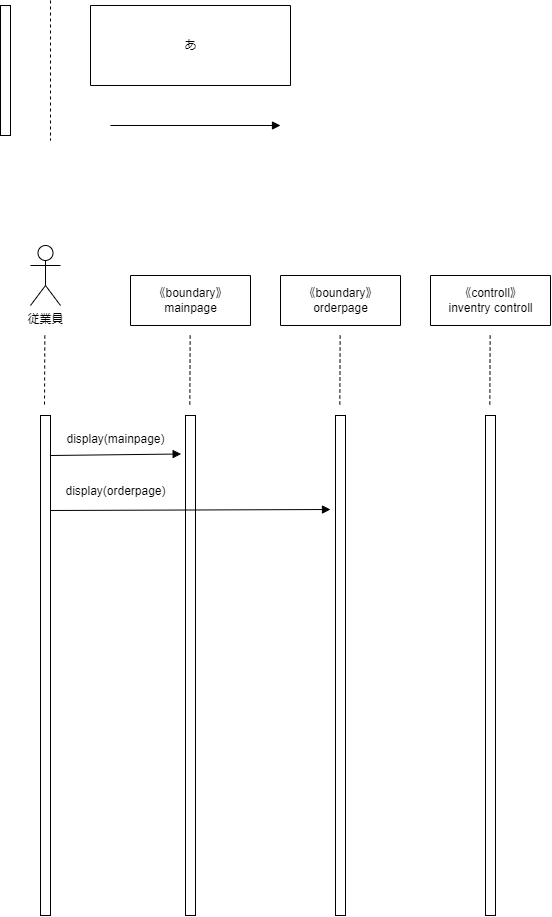

The diagram above was exported from draw.io. Its source (the exported page's mxGraphModel, read from the mxfile embedded in the PNG):
<mxGraphModel dx="759" dy="458" grid="1" gridSize="10" guides="1" tooltips="1" connect="1" arrows="1" fold="1" page="1" pageScale="1" pageWidth="827" pageHeight="1169" math="0" shadow="0">
  <root>
    <mxCell id="0" />
    <mxCell id="1" parent="0" />
    <mxCell id="4" style="edgeStyle=none;html=1;endArrow=none;endFill=0;dashed=1;" edge="1" parent="1">
      <mxGeometry relative="1" as="geometry">
        <mxPoint x="80" y="145" as="targetPoint" />
        <mxPoint x="80" y="5" as="sourcePoint" />
      </mxGeometry>
    </mxCell>
    <mxCell id="5" style="edgeStyle=none;html=1;endArrow=block;endFill=1;" edge="1" parent="1">
      <mxGeometry relative="1" as="geometry">
        <mxPoint x="310" y="130" as="targetPoint" />
        <mxPoint x="140" y="130" as="sourcePoint" />
      </mxGeometry>
    </mxCell>
    <mxCell id="2" value="" style="rounded=0;whiteSpace=wrap;html=1;" vertex="1" parent="1">
      <mxGeometry x="30" y="10" width="10" height="130" as="geometry" />
    </mxCell>
    <mxCell id="3" value="従業員" style="shape=umlActor;verticalLabelPosition=bottom;verticalAlign=top;html=1;outlineConnect=0;" vertex="1" parent="1">
      <mxGeometry x="60" y="250" width="30" height="60" as="geometry" />
    </mxCell>
    <mxCell id="6" value="" style="swimlane;startSize=0;" vertex="1" parent="1">
      <mxGeometry x="120" y="10" width="200" height="80" as="geometry" />
    </mxCell>
    <mxCell id="7" value="あ" style="text;html=1;align=center;verticalAlign=middle;resizable=0;points=[];autosize=1;strokeColor=none;fillColor=none;" vertex="1" parent="6">
      <mxGeometry x="80" y="25" width="40" height="30" as="geometry" />
    </mxCell>
    <mxCell id="8" style="edgeStyle=none;html=1;endArrow=none;endFill=0;dashed=1;" edge="1" parent="1">
      <mxGeometry relative="1" as="geometry">
        <mxPoint x="74" y="410" as="targetPoint" />
        <mxPoint x="74.33" y="340" as="sourcePoint" />
      </mxGeometry>
    </mxCell>
    <mxCell id="9" value="" style="rounded=0;whiteSpace=wrap;html=1;" vertex="1" parent="1">
      <mxGeometry x="70" y="420" width="10" height="500" as="geometry" />
    </mxCell>
    <mxCell id="10" value="" style="swimlane;startSize=0;" vertex="1" parent="1">
      <mxGeometry x="160" y="280" width="120" height="50" as="geometry" />
    </mxCell>
    <mxCell id="11" value="《boundary》&lt;br&gt;mainpage" style="text;html=1;align=center;verticalAlign=middle;resizable=0;points=[];autosize=1;strokeColor=none;fillColor=none;" vertex="1" parent="10">
      <mxGeometry x="10" y="5" width="100" height="40" as="geometry" />
    </mxCell>
    <mxCell id="12" style="edgeStyle=none;html=1;endArrow=block;endFill=1;entryX=-0.436;entryY=0.077;entryDx=0;entryDy=0;entryPerimeter=0;" edge="1" parent="1" target="13">
      <mxGeometry relative="1" as="geometry">
        <mxPoint x="220" y="460" as="targetPoint" />
        <mxPoint x="80" y="460" as="sourcePoint" />
      </mxGeometry>
    </mxCell>
    <mxCell id="13" value="" style="rounded=0;whiteSpace=wrap;html=1;" vertex="1" parent="1">
      <mxGeometry x="215" y="420" width="10" height="500" as="geometry" />
    </mxCell>
    <mxCell id="14" style="edgeStyle=none;html=1;endArrow=none;endFill=0;dashed=1;" edge="1" parent="1">
      <mxGeometry relative="1" as="geometry">
        <mxPoint x="219.33" y="410" as="targetPoint" />
        <mxPoint x="219.65999999999994" y="340" as="sourcePoint" />
      </mxGeometry>
    </mxCell>
    <mxCell id="15" value="" style="swimlane;startSize=0;" vertex="1" parent="1">
      <mxGeometry x="310" y="280" width="120" height="50" as="geometry" />
    </mxCell>
    <mxCell id="16" value="《boundary》&lt;br&gt;orderpage" style="text;html=1;align=center;verticalAlign=middle;resizable=0;points=[];autosize=1;strokeColor=none;fillColor=none;" vertex="1" parent="15">
      <mxGeometry x="10" y="5" width="100" height="40" as="geometry" />
    </mxCell>
    <mxCell id="17" style="edgeStyle=none;html=1;endArrow=none;endFill=0;dashed=1;" edge="1" parent="1">
      <mxGeometry relative="1" as="geometry">
        <mxPoint x="369.3299999999999" y="410" as="targetPoint" />
        <mxPoint x="369.65999999999985" y="340" as="sourcePoint" />
      </mxGeometry>
    </mxCell>
    <mxCell id="18" value="" style="rounded=0;whiteSpace=wrap;html=1;" vertex="1" parent="1">
      <mxGeometry x="365" y="420" width="10" height="500" as="geometry" />
    </mxCell>
    <mxCell id="19" value="" style="swimlane;startSize=0;" vertex="1" parent="1">
      <mxGeometry x="460" y="280" width="120" height="50" as="geometry" />
    </mxCell>
    <mxCell id="20" value="《controll》&lt;br&gt;inventry controll" style="text;html=1;align=center;verticalAlign=middle;resizable=0;points=[];autosize=1;strokeColor=none;fillColor=none;" vertex="1" parent="19">
      <mxGeometry x="5" y="5" width="110" height="40" as="geometry" />
    </mxCell>
    <mxCell id="21" style="edgeStyle=none;html=1;endArrow=none;endFill=0;dashed=1;" edge="1" parent="1">
      <mxGeometry relative="1" as="geometry">
        <mxPoint x="519.3299999999999" y="410" as="targetPoint" />
        <mxPoint x="519.6599999999999" y="340" as="sourcePoint" />
      </mxGeometry>
    </mxCell>
    <mxCell id="22" value="" style="rounded=0;whiteSpace=wrap;html=1;" vertex="1" parent="1">
      <mxGeometry x="515" y="420" width="10" height="500" as="geometry" />
    </mxCell>
    <mxCell id="23" value="display(mainpage)" style="text;html=1;align=center;verticalAlign=middle;resizable=0;points=[];autosize=1;strokeColor=none;fillColor=none;" vertex="1" parent="1">
      <mxGeometry x="85" y="429" width="120" height="30" as="geometry" />
    </mxCell>
    <mxCell id="24" style="edgeStyle=none;html=1;endArrow=block;endFill=1;" edge="1" parent="1">
      <mxGeometry relative="1" as="geometry">
        <mxPoint x="360" y="514" as="targetPoint" />
        <mxPoint x="80" y="515" as="sourcePoint" />
      </mxGeometry>
    </mxCell>
    <mxCell id="25" value="display(orderpage)" style="text;html=1;align=center;verticalAlign=middle;resizable=0;points=[];autosize=1;strokeColor=none;fillColor=none;" vertex="1" parent="1">
      <mxGeometry x="85" y="481" width="120" height="30" as="geometry" />
    </mxCell>
  </root>
</mxGraphModel>